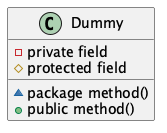

The diagram above was rendered by PlantUML. Its source (embedded in the PNG):
@startuml visibility
' Visibility Example
class Dummy {
  -private field
  #protected field
  ~package method()
  +public method()
}
@enduml